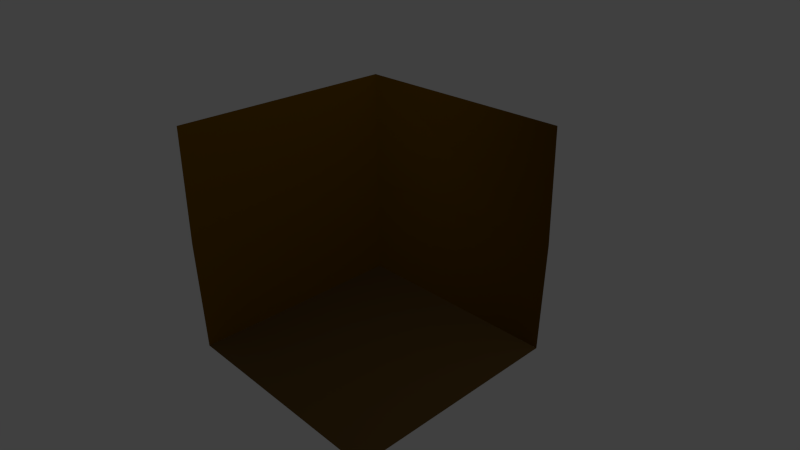 # Source: TileFloorWallCorner.blend  (saved by Blender 2.67.0; exported with 4.5.12 LTS)
import bpy
from mathutils import Matrix  # noqa: F401  (used for matrix-valued properties, if any)

bpy.ops.wm.read_factory_settings(use_empty=True)
scene = bpy.context.scene
scene.name = 'Scene'

# ---- collections
col_collection_1 = bpy.data.collections.new('Collection 1'); scene.collection.children.link(col_collection_1)

# ---- materials (node trees are filled in below, after node groups)
mat_wall = bpy.data.materials.new('Wall')
mat_wall.alpha_threshold = 0.0
mat_wall.use_transparent_shadow = False
mat_wall.diffuse_color = (0.1523, 0.07211, 0.0, 1.0)
mat_wall.specular_color = (0.2529, 0.1488, 0.0)
mat_wall.roughness = 0.5
mat_wall.line_color = (0.0, 0.0, 0.0, 1.0)
mat_floor = bpy.data.materials.new('Floor')
mat_floor.alpha_threshold = 0.0
mat_floor.use_transparent_shadow = False
mat_floor.diffuse_color = (0.1149, 0.06563, 0.01721, 1.0)
mat_floor.specular_color = (0.4385, 0.118, 0.0)
mat_floor.roughness = 0.5
mat_floor.specular_intensity = 0.3662
mat_floor.line_color = (0.0, 0.0, 0.0, 1.0)

# ---- material node trees

# ---- world
world_world = bpy.data.worlds.new('World'); scene.world = world_world
world_world.color = (0.05088, 0.05088, 0.05088)
world_world.use_sun_shadow = False
world_world.sun_shadow_jitter_overblur = 0.0
world_world.cycles.sampling_method = 'MANUAL'
world_world.cycles.sample_map_resolution = 256

# ---- cameras
cam_camera = bpy.data.cameras.new('Camera')
cam_camera.clip_end = 100.0
cam_camera.lens = 35.0
cam_camera.sensor_width = 32.0
cam_camera.sensor_height = 18.0
cam_camera.ortho_scale = 7.314
cam_camera.dof.focus_distance = 0.0
cam_camera.dof.aperture_fstop = 128.0

# ---- lights
light_lamp = bpy.data.lights.new('Lamp', 'POINT')
light_lamp.transmission_factor = 0.0
light_lamp.cutoff_distance = 30.0
light_lamp.energy = 100.0
light_lamp.shadow_buffer_clip_start = 1.001
light_lamp.shadow_soft_size = 0.1
light_lamp.shadow_maximum_resolution = 0.006
light_lamp.use_absolute_resolution = True
light_lamp.cycles.use_multiple_importance_sampling = False

# ---- meshes
me_cube_001 = bpy.data.meshes.new('Cube.001')
me_cube_001.from_pydata([(1.2, -1.0, -0.9333), (1.0, -1.0, 1.0), (1.2, 0.45, 1.0), (1.0, -1.0, 0.0), (1.4, 0.4, -0.8667), (1.2, 0.45, 0.0), (7.0, 0.5, 1.0), (7.0, 0.45, -0.9333), (7.0, 0.5, 0.0)], [], [(5, 3, 0, 4), (2, 5, 8, 6), (2, 1, 3, 5), (5, 4, 7, 8)])
me_cube_001.polygons.foreach_set('use_smooth', [True] * 4)
me_cube_001.materials.append(mat_wall)
me_cube_001.use_remesh_preserve_volume = False
me_cube_001.use_remesh_preserve_attributes = False
me_cube_001.use_mirror_vertex_groups = False
me_cube_001.update()
me_cube = bpy.data.meshes.new('Cube')
me_cube.from_pydata([(1.0, 0.45, 1.2), (1.0, -1.0, 1.0), (-0.45, -1.0, 1.2), (-0.4, 0.4, 1.4)], [], [(0, 3, 2, 1)])
me_cube.polygons.foreach_set('use_smooth', [True] * 1)
me_cube.materials.append(mat_floor)
me_cube.use_remesh_preserve_volume = False
me_cube.use_remesh_preserve_attributes = False
me_cube.use_mirror_vertex_groups = False
me_cube.update()

# ---- objects
ob_cube_001 = bpy.data.objects.new('Cube.001', me_cube_001)
ob_cube = bpy.data.objects.new('Cube', me_cube)
ob_lamp = bpy.data.objects.new('Lamp', light_lamp)
ob_camera = bpy.data.objects.new('Camera', cam_camera)

# ---- transforms, parenting, visibility, modifiers, constraints
ob_cube_001.location = (-1.5, 0.0, 0.5)
ob_cube_001.scale = (0.5, 2.0, 1.5)
ob_cube_001.lineart.crease_threshold = 0.0
ob_cube.location = (0.0, 0.0, -1.5)
ob_cube.scale = (2.0, 2.0, 0.5)
ob_cube.lock_rotations_4d = False
ob_cube.empty_display_type = 'ARROWS'
ob_cube.lineart.crease_threshold = 0.0
ob_lamp.location = (4.076, 1.005, 5.904)
ob_lamp.rotation_euler = (0.6503, 0.05522, 1.866)
ob_lamp.lock_rotations_4d = False
ob_lamp.empty_display_type = 'ARROWS'
ob_lamp.color = (0.0, 0.0, 0.0, 0.0)
ob_lamp.lineart.crease_threshold = 0.0
ob_camera.location = (7.481, -6.508, 5.344)
ob_camera.rotation_euler = (1.109, 0.01082, 0.8149)
ob_camera.lock_rotations_4d = False
ob_camera.empty_display_type = 'ARROWS'
ob_camera.color = (0.0, 0.0, 0.0, 0.0)
ob_camera.display_type = 'WIRE'
ob_camera.lineart.crease_threshold = 0.0

# ---- collection membership
col_collection_1.objects.link(ob_cube_001)
col_collection_1.objects.link(ob_cube)
col_collection_1.objects.link(ob_lamp)
col_collection_1.objects.link(ob_camera)

# ---- scene / render settings (as saved in the file)
scene.camera = ob_camera
scene.frame_start = 1; scene.frame_end = 250; scene.frame_set(1)
scene.render.engine = 'BLENDER_EEVEE_NEXT'
scene.render.image_settings.color_mode = 'RGB'
scene.render.image_settings.compression = 90
scene.render.resolution_percentage = 50
scene.render.dither_intensity = 0.0
scene.cycles.use_denoising = False
scene.cycles.samples = 10
scene.cycles.sampling_pattern = 'TABULATED_SOBOL'
scene.cycles.light_sampling_threshold = 0.0
scene.cycles.use_adaptive_sampling = False
scene.cycles.use_light_tree = False
scene.cycles.blur_glossy = 0.0
scene.cycles.volume_bounces = 1
scene.cycles.pixel_filter_type = 'GAUSSIAN'
scene.cycles.sample_clamp_indirect = 0.0
scene.view_settings.view_transform = 'Standard'
bpy.context.view_layer.update()
